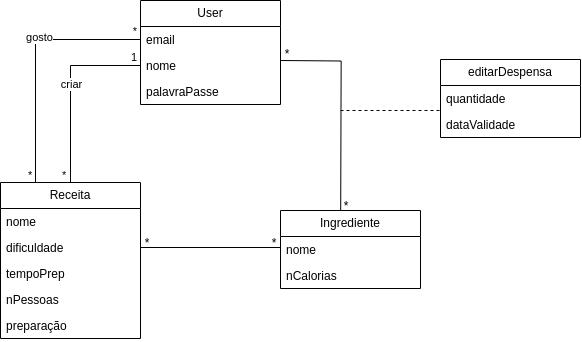

The diagram above was exported from draw.io. Its source (the exported page's mxGraphModel, read from the mxfile embedded in the PNG):
<mxGraphModel dx="740" dy="548" grid="1" gridSize="10" guides="1" tooltips="1" connect="1" arrows="1" fold="1" page="1" pageScale="1" pageWidth="850" pageHeight="1100" math="0" shadow="0">
  <root>
    <mxCell id="0" />
    <mxCell id="1" parent="0" />
    <mxCell id="wxsoEmozTk76VeYACw1a-1" value="User" style="swimlane;fontStyle=0;childLayout=stackLayout;horizontal=1;startSize=26;fillColor=none;horizontalStack=0;resizeParent=1;resizeParentMax=0;resizeLast=0;collapsible=1;marginBottom=0;whiteSpace=wrap;html=1;" vertex="1" parent="1">
      <mxGeometry x="300" y="290" width="140" height="104" as="geometry" />
    </mxCell>
    <mxCell id="wxsoEmozTk76VeYACw1a-2" value="email" style="text;strokeColor=none;fillColor=none;align=left;verticalAlign=top;spacingLeft=4;spacingRight=4;overflow=hidden;rotatable=0;points=[[0,0.5],[1,0.5]];portConstraint=eastwest;whiteSpace=wrap;html=1;" vertex="1" parent="wxsoEmozTk76VeYACw1a-1">
      <mxGeometry y="26" width="140" height="26" as="geometry" />
    </mxCell>
    <mxCell id="wxsoEmozTk76VeYACw1a-4" value="nome" style="text;strokeColor=none;fillColor=none;align=left;verticalAlign=top;spacingLeft=4;spacingRight=4;overflow=hidden;rotatable=0;points=[[0,0.5],[1,0.5]];portConstraint=eastwest;whiteSpace=wrap;html=1;" vertex="1" parent="wxsoEmozTk76VeYACw1a-1">
      <mxGeometry y="52" width="140" height="26" as="geometry" />
    </mxCell>
    <mxCell id="wxsoEmozTk76VeYACw1a-3" value="palavraPasse" style="text;strokeColor=none;fillColor=none;align=left;verticalAlign=top;spacingLeft=4;spacingRight=4;overflow=hidden;rotatable=0;points=[[0,0.5],[1,0.5]];portConstraint=eastwest;whiteSpace=wrap;html=1;" vertex="1" parent="wxsoEmozTk76VeYACw1a-1">
      <mxGeometry y="78" width="140" height="26" as="geometry" />
    </mxCell>
    <mxCell id="wxsoEmozTk76VeYACw1a-9" value="" style="endArrow=none;html=1;edgeStyle=orthogonalEdgeStyle;rounded=0;" edge="1" parent="1">
      <mxGeometry relative="1" as="geometry">
        <mxPoint x="440" y="350" as="sourcePoint" />
        <mxPoint x="500.2" y="500" as="targetPoint" />
      </mxGeometry>
    </mxCell>
    <mxCell id="wxsoEmozTk76VeYACw1a-12" value="Receita" style="swimlane;fontStyle=0;childLayout=stackLayout;horizontal=1;startSize=26;fillColor=none;horizontalStack=0;resizeParent=1;resizeParentMax=0;resizeLast=0;collapsible=1;marginBottom=0;whiteSpace=wrap;html=1;" vertex="1" parent="1">
      <mxGeometry x="160" y="472" width="140" height="156" as="geometry" />
    </mxCell>
    <mxCell id="wxsoEmozTk76VeYACw1a-17" value="nome" style="text;strokeColor=none;fillColor=none;align=left;verticalAlign=top;spacingLeft=4;spacingRight=4;overflow=hidden;rotatable=0;points=[[0,0.5],[1,0.5]];portConstraint=eastwest;whiteSpace=wrap;html=1;" vertex="1" parent="wxsoEmozTk76VeYACw1a-12">
      <mxGeometry y="26" width="140" height="26" as="geometry" />
    </mxCell>
    <mxCell id="wxsoEmozTk76VeYACw1a-13" value="dificuldade" style="text;strokeColor=none;fillColor=none;align=left;verticalAlign=top;spacingLeft=4;spacingRight=4;overflow=hidden;rotatable=0;points=[[0,0.5],[1,0.5]];portConstraint=eastwest;whiteSpace=wrap;html=1;" vertex="1" parent="wxsoEmozTk76VeYACw1a-12">
      <mxGeometry y="52" width="140" height="26" as="geometry" />
    </mxCell>
    <mxCell id="wxsoEmozTk76VeYACw1a-14" value="tempoPrep" style="text;strokeColor=none;fillColor=none;align=left;verticalAlign=top;spacingLeft=4;spacingRight=4;overflow=hidden;rotatable=0;points=[[0,0.5],[1,0.5]];portConstraint=eastwest;whiteSpace=wrap;html=1;" vertex="1" parent="wxsoEmozTk76VeYACw1a-12">
      <mxGeometry y="78" width="140" height="26" as="geometry" />
    </mxCell>
    <mxCell id="wxsoEmozTk76VeYACw1a-16" value="nPessoas" style="text;strokeColor=none;fillColor=none;align=left;verticalAlign=top;spacingLeft=4;spacingRight=4;overflow=hidden;rotatable=0;points=[[0,0.5],[1,0.5]];portConstraint=eastwest;whiteSpace=wrap;html=1;" vertex="1" parent="wxsoEmozTk76VeYACw1a-12">
      <mxGeometry y="104" width="140" height="26" as="geometry" />
    </mxCell>
    <mxCell id="wxsoEmozTk76VeYACw1a-15" value="preparação" style="text;strokeColor=none;fillColor=none;align=left;verticalAlign=top;spacingLeft=4;spacingRight=4;overflow=hidden;rotatable=0;points=[[0,0.5],[1,0.5]];portConstraint=eastwest;whiteSpace=wrap;html=1;" vertex="1" parent="wxsoEmozTk76VeYACw1a-12">
      <mxGeometry y="130" width="140" height="26" as="geometry" />
    </mxCell>
    <mxCell id="wxsoEmozTk76VeYACw1a-19" value="Ingrediente" style="swimlane;fontStyle=0;childLayout=stackLayout;horizontal=1;startSize=26;fillColor=none;horizontalStack=0;resizeParent=1;resizeParentMax=0;resizeLast=0;collapsible=1;marginBottom=0;whiteSpace=wrap;html=1;" vertex="1" parent="1">
      <mxGeometry x="440" y="500" width="140" height="78" as="geometry" />
    </mxCell>
    <mxCell id="wxsoEmozTk76VeYACw1a-20" value="nome" style="text;strokeColor=none;fillColor=none;align=left;verticalAlign=top;spacingLeft=4;spacingRight=4;overflow=hidden;rotatable=0;points=[[0,0.5],[1,0.5]];portConstraint=eastwest;whiteSpace=wrap;html=1;" vertex="1" parent="wxsoEmozTk76VeYACw1a-19">
      <mxGeometry y="26" width="140" height="26" as="geometry" />
    </mxCell>
    <mxCell id="wxsoEmozTk76VeYACw1a-21" value="nCalorias" style="text;strokeColor=none;fillColor=none;align=left;verticalAlign=top;spacingLeft=4;spacingRight=4;overflow=hidden;rotatable=0;points=[[0,0.5],[1,0.5]];portConstraint=eastwest;whiteSpace=wrap;html=1;" vertex="1" parent="wxsoEmozTk76VeYACw1a-19">
      <mxGeometry y="52" width="140" height="26" as="geometry" />
    </mxCell>
    <mxCell id="wxsoEmozTk76VeYACw1a-23" value="" style="endArrow=none;html=1;edgeStyle=orthogonalEdgeStyle;rounded=0;exitX=1;exitY=0.5;exitDx=0;exitDy=0;" edge="1" parent="1" source="wxsoEmozTk76VeYACw1a-13">
      <mxGeometry relative="1" as="geometry">
        <mxPoint x="310" y="539" as="sourcePoint" />
        <mxPoint x="440" y="538.76" as="targetPoint" />
        <Array as="points">
          <mxPoint x="440" y="537" />
        </Array>
      </mxGeometry>
    </mxCell>
    <mxCell id="wxsoEmozTk76VeYACw1a-26" value="*" style="text;html=1;align=center;verticalAlign=middle;whiteSpace=wrap;rounded=0;" vertex="1" parent="1">
      <mxGeometry x="302" y="528" width="10" height="10" as="geometry" />
    </mxCell>
    <mxCell id="wxsoEmozTk76VeYACw1a-27" value="*" style="text;html=1;align=center;verticalAlign=middle;whiteSpace=wrap;rounded=0;" vertex="1" parent="1">
      <mxGeometry x="414" y="523" width="40" height="20" as="geometry" />
    </mxCell>
    <mxCell id="wxsoEmozTk76VeYACw1a-29" value="*" style="text;html=1;align=center;verticalAlign=middle;whiteSpace=wrap;rounded=0;" vertex="1" parent="1">
      <mxGeometry x="442" y="339" width="10" height="10" as="geometry" />
    </mxCell>
    <mxCell id="wxsoEmozTk76VeYACw1a-30" value="*" style="text;html=1;align=center;verticalAlign=middle;whiteSpace=wrap;rounded=0;" vertex="1" parent="1">
      <mxGeometry x="501" y="491" width="10" height="10" as="geometry" />
    </mxCell>
    <mxCell id="wxsoEmozTk76VeYACw1a-31" value="" style="endArrow=none;dashed=1;html=1;rounded=0;" edge="1" parent="1">
      <mxGeometry width="50" height="50" relative="1" as="geometry">
        <mxPoint x="500" y="400" as="sourcePoint" />
        <mxPoint x="600" y="400" as="targetPoint" />
      </mxGeometry>
    </mxCell>
    <mxCell id="wxsoEmozTk76VeYACw1a-32" value="editarDespensa" style="swimlane;fontStyle=0;childLayout=stackLayout;horizontal=1;startSize=26;fillColor=none;horizontalStack=0;resizeParent=1;resizeParentMax=0;resizeLast=0;collapsible=1;marginBottom=0;whiteSpace=wrap;html=1;" vertex="1" parent="1">
      <mxGeometry x="600" y="349" width="140" height="78" as="geometry" />
    </mxCell>
    <mxCell id="wxsoEmozTk76VeYACw1a-33" value="quantidade" style="text;strokeColor=none;fillColor=none;align=left;verticalAlign=top;spacingLeft=4;spacingRight=4;overflow=hidden;rotatable=0;points=[[0,0.5],[1,0.5]];portConstraint=eastwest;whiteSpace=wrap;html=1;" vertex="1" parent="wxsoEmozTk76VeYACw1a-32">
      <mxGeometry y="26" width="140" height="26" as="geometry" />
    </mxCell>
    <mxCell id="wxsoEmozTk76VeYACw1a-34" value="dataValidade" style="text;strokeColor=none;fillColor=none;align=left;verticalAlign=top;spacingLeft=4;spacingRight=4;overflow=hidden;rotatable=0;points=[[0,0.5],[1,0.5]];portConstraint=eastwest;whiteSpace=wrap;html=1;" vertex="1" parent="wxsoEmozTk76VeYACw1a-32">
      <mxGeometry y="52" width="140" height="26" as="geometry" />
    </mxCell>
    <mxCell id="wxsoEmozTk76VeYACw1a-36" value="" style="endArrow=none;html=1;edgeStyle=orthogonalEdgeStyle;rounded=0;exitX=0.5;exitY=0;exitDx=0;exitDy=0;entryX=0;entryY=0.5;entryDx=0;entryDy=0;" edge="1" parent="1" source="wxsoEmozTk76VeYACw1a-12" target="wxsoEmozTk76VeYACw1a-4">
      <mxGeometry relative="1" as="geometry">
        <mxPoint x="120" y="394" as="sourcePoint" />
        <mxPoint x="280" y="394" as="targetPoint" />
        <Array as="points">
          <mxPoint x="230" y="355" />
        </Array>
      </mxGeometry>
    </mxCell>
    <mxCell id="wxsoEmozTk76VeYACw1a-37" value="*" style="edgeLabel;resizable=0;html=1;align=left;verticalAlign=bottom;" connectable="0" vertex="1" parent="wxsoEmozTk76VeYACw1a-36">
      <mxGeometry x="-1" relative="1" as="geometry">
        <mxPoint x="-10" y="1" as="offset" />
      </mxGeometry>
    </mxCell>
    <mxCell id="wxsoEmozTk76VeYACw1a-38" value="1" style="edgeLabel;resizable=0;html=1;align=right;verticalAlign=bottom;" connectable="0" vertex="1" parent="wxsoEmozTk76VeYACw1a-36">
      <mxGeometry x="1" relative="1" as="geometry">
        <mxPoint x="-2" as="offset" />
      </mxGeometry>
    </mxCell>
    <mxCell id="wxsoEmozTk76VeYACw1a-39" value="criar" style="edgeLabel;html=1;align=center;verticalAlign=middle;resizable=0;points=[];" vertex="1" connectable="0" parent="wxsoEmozTk76VeYACw1a-36">
      <mxGeometry x="0.0527" y="-1" relative="1" as="geometry">
        <mxPoint as="offset" />
      </mxGeometry>
    </mxCell>
    <mxCell id="wxsoEmozTk76VeYACw1a-40" value="" style="endArrow=none;html=1;edgeStyle=orthogonalEdgeStyle;rounded=0;exitX=0.25;exitY=0;exitDx=0;exitDy=0;entryX=0;entryY=0.5;entryDx=0;entryDy=0;" edge="1" parent="1" source="wxsoEmozTk76VeYACw1a-12" target="wxsoEmozTk76VeYACw1a-2">
      <mxGeometry relative="1" as="geometry">
        <mxPoint x="180" y="450" as="sourcePoint" />
        <mxPoint x="250" y="350" as="targetPoint" />
      </mxGeometry>
    </mxCell>
    <mxCell id="wxsoEmozTk76VeYACw1a-41" value="*" style="edgeLabel;resizable=0;html=1;align=left;verticalAlign=bottom;" connectable="0" vertex="1" parent="wxsoEmozTk76VeYACw1a-40">
      <mxGeometry x="-1" relative="1" as="geometry">
        <mxPoint x="-9" y="1" as="offset" />
      </mxGeometry>
    </mxCell>
    <mxCell id="wxsoEmozTk76VeYACw1a-42" value="*" style="edgeLabel;resizable=0;html=1;align=right;verticalAlign=bottom;" connectable="0" vertex="1" parent="wxsoEmozTk76VeYACw1a-40">
      <mxGeometry x="1" relative="1" as="geometry">
        <mxPoint x="-3" as="offset" />
      </mxGeometry>
    </mxCell>
    <mxCell id="wxsoEmozTk76VeYACw1a-43" value="gosto" style="edgeLabel;html=1;align=center;verticalAlign=middle;resizable=0;points=[];" vertex="1" connectable="0" parent="wxsoEmozTk76VeYACw1a-40">
      <mxGeometry x="0.1802" y="2" relative="1" as="geometry">
        <mxPoint as="offset" />
      </mxGeometry>
    </mxCell>
  </root>
</mxGraphModel>